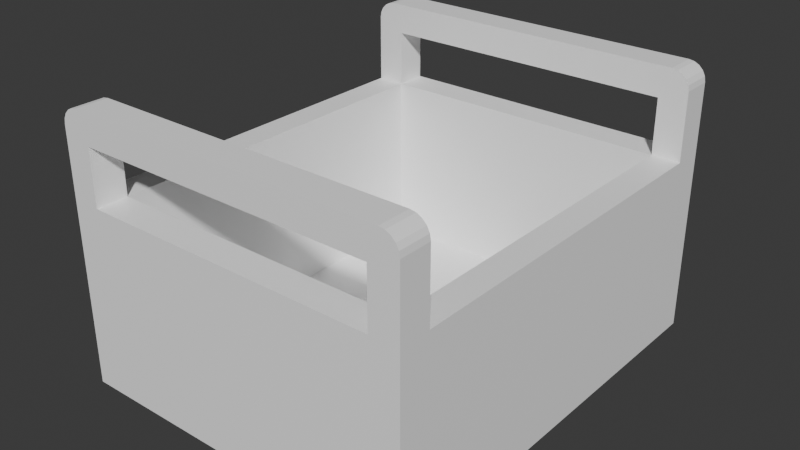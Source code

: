 # Source: Box.blend  (saved by Blender 4.4.32; exported with 4.5.12 LTS)
import bpy
from mathutils import Matrix  # noqa: F401  (used for matrix-valued properties, if any)

bpy.ops.wm.read_factory_settings(use_empty=True)
scene = bpy.context.scene
scene.name = 'Scene'

# ---- collections
col_collection = bpy.data.collections.new('Collection'); scene.collection.children.link(col_collection)

# ---- materials (node trees are filled in below, after node groups)
mat_material_001 = bpy.data.materials.new('Material.001')

# ---- material node trees
mat_material_001.use_nodes = True; mat_material_001.node_tree.nodes.clear()
_N = mat_material_001.node_tree.nodes; _L = mat_material_001.node_tree.links
n0 = _N.new('ShaderNodeBsdfPrincipled'); n0.name = 'Principled BSDF'; n0.location = (10, 300)
n0.inputs[0].default_value = (1.0, 1.0, 1.0, 1.0)
n1 = _N.new('ShaderNodeOutputMaterial'); n1.name = 'Material Output'; n1.location = (300, 300)
_L.new(n0.outputs[0], n1.inputs[0])
n1.is_active_output = True

# ---- world
world_world = bpy.data.worlds.new('World'); scene.world = world_world
world_world.use_nodes = True; world_world.node_tree.nodes.clear()
_N = world_world.node_tree.nodes; _L = world_world.node_tree.links
n0 = _N.new('ShaderNodeOutputWorld'); n0.name = 'World Output'; n0.location = (300, 300)
n1 = _N.new('ShaderNodeBackground'); n1.name = 'Background'; n1.location = (10, 300)
n1.inputs[0].default_value = (0.05088, 0.05088, 0.05088, 1.0)
_L.new(n1.outputs[0], n0.inputs[0])
n0.is_active_output = True
world_world.color = (0.05088, 0.05088, 0.05088)
world_world.sun_shadow_jitter_overblur = 0.0

# ---- meshes
me_cube = bpy.data.meshes.new('Cube')
me_cube.from_pydata([(1.734, 2.08, -0.06804), (1.734, 2.08, 0.06804), (1.734, -2.08, -0.06804), (1.734, -2.08, 0.06804), (-1.734, 2.08, -0.06804), (-1.734, 2.08, 0.06804), (-1.734, -2.08, -0.06804), (-1.734, -2.08, 0.06804), (1.456, 2.08, 0.06804), (-1.456, 2.08, 0.06804), (1.456, -2.08, -0.06804), (-1.456, -2.08, -0.06804), (-1.456, -2.08, 0.06804), (1.456, -2.08, 0.06804), (-1.456, 2.08, -0.06804), (1.456, 2.08, -0.06804), (-1.734, 1.772, 0.06804), (-1.734, -1.772, 0.06804), (1.734, 1.772, -0.06804), (1.734, -1.772, -0.06804), (-1.734, -1.772, -0.06804), (-1.734, 1.772, -0.06804), (1.734, -1.772, 0.06804), (1.734, 1.772, 0.06804), (-1.456, 1.772, 0.06804), (-1.456, -1.772, 0.06804), (1.456, 1.772, 0.06804), (1.456, -1.772, 0.06804), (1.456, 1.772, -0.06804), (1.456, -1.772, -0.06804), (-1.456, 1.772, -0.06804), (-1.456, -1.772, -0.06804), (-1.734, -1.772, 1.742), (-1.734, -2.08, 1.742), (-1.456, 2.08, 1.742), (-1.734, 2.08, 1.742), (1.456, -2.08, 1.742), (1.734, -2.08, 1.742), (1.734, 1.772, 1.742), (1.734, 2.08, 1.742), (1.456, 2.08, 1.742), (-1.456, -2.08, 1.742), (-1.456, -1.772, 1.742), (1.456, -1.772, 1.742), (-1.734, 1.772, 1.742), (1.734, -1.772, 1.742), (-1.456, 1.772, 1.742), (1.456, 1.772, 1.742), (-1.456, 2.08, 2.582), (1.456, -2.08, 2.582), (1.456, 2.08, 2.582), (-1.456, -2.08, 2.582), (-1.456, -1.772, 2.582), (1.456, -1.772, 2.582), (-1.456, 1.772, 2.582), (1.456, 1.772, 2.582), (1.734, -1.772, 2.288), (1.456, -1.772, 2.288), (1.456, -2.08, 2.288), (1.734, -2.08, 2.288), (-1.456, -1.772, 2.582), (-1.456, -2.08, 2.582), (-1.456, -1.772, 2.288), (-1.456, -2.08, 2.288), (1.456, 1.772, 2.288), (1.734, 1.772, 2.288), (1.456, 2.08, 2.288), (1.734, 2.08, 2.288), (-1.456, 2.08, 2.582), (-1.456, 1.772, 2.582), (-1.456, 1.772, 2.288), (-1.456, 2.08, 2.288), (-1.558, -1.772, 2.582), (-1.734, -1.772, 2.406), (-1.612, -1.772, 2.573), (-1.661, -1.772, 2.548), (-1.7, -1.772, 2.509), (-1.725, -1.772, 2.46), (-1.734, -2.08, 2.406), (-1.558, -2.08, 2.582), (-1.725, -2.08, 2.46), (-1.7, -2.08, 2.509), (-1.661, -2.08, 2.548), (-1.612, -2.08, 2.573), (-1.558, 2.08, 2.582), (-1.734, 2.08, 2.406), (-1.612, 2.08, 2.573), (-1.661, 2.08, 2.548), (-1.7, 2.08, 2.509), (-1.725, 2.08, 2.46), (1.558, -2.08, 2.582), (1.734, -2.08, 2.406), (1.612, -2.08, 2.573), (1.661, -2.08, 2.548), (1.7, -2.08, 2.509), (1.725, -2.08, 2.46), (1.558, 1.772, 2.582), (1.734, 1.772, 2.406), (1.612, 1.772, 2.573), (1.661, 1.772, 2.548), (1.7, 1.772, 2.509), (1.725, 1.772, 2.46), (1.734, 2.08, 2.406), (1.558, 2.08, 2.582), (1.725, 2.08, 2.46), (1.7, 2.08, 2.509), (1.661, 2.08, 2.548), (1.612, 2.08, 2.573), (-1.734, 1.772, 2.406), (-1.558, 1.772, 2.582), (-1.725, 1.772, 2.46), (-1.7, 1.772, 2.509), (-1.661, 1.772, 2.548), (-1.612, 1.772, 2.573), (1.734, -1.772, 2.406), (1.558, -1.772, 2.582), (1.725, -1.772, 2.46), (1.7, -1.772, 2.509), (1.661, -1.772, 2.548), (1.612, -1.772, 2.573)], [], [(31, 20, 6, 11), (12, 11, 6, 7), (16, 21, 4, 5), (5, 9, 34, 35), (22, 19, 2, 3), (8, 15, 0, 1), (5, 4, 14, 9), (9, 14, 15, 8), (3, 13, 36, 37), (24, 25, 42, 46), (3, 2, 10, 13), (13, 10, 11, 12), (19, 29, 10, 2), (29, 31, 11, 10), (15, 14, 30, 28), (28, 30, 31, 29), (0, 15, 28, 18), (18, 28, 29, 19), (7, 17, 32, 33), (24, 26, 27, 25), (17, 16, 44, 32), (16, 5, 35, 44), (1, 0, 18, 23), (23, 18, 19, 22), (9, 8, 40, 34), (23, 22, 45, 38), (7, 6, 20, 17), (17, 20, 21, 16), (14, 4, 21, 30), (30, 21, 20, 31), (34, 46, 54, 48), (41, 33, 78, 80, 81, 82, 83, 79, 51), (42, 43, 36, 41), (34, 40, 47, 46), (35, 34, 48, 84, 86, 87, 88, 89, 85), (44, 46, 42, 32), (57, 56, 114, 116, 117, 118, 119, 115, 53), (47, 38, 45, 43), (12, 7, 33, 41), (27, 26, 47, 43), (13, 12, 41, 36), (26, 24, 46, 47), (1, 23, 38, 39), (22, 3, 37, 45), (25, 27, 43, 42), (8, 1, 39, 40), (56, 59, 91, 114), (32, 42, 52, 72, 74, 75, 76, 77, 73), (44, 35, 85, 108), (65, 64, 55, 96, 98, 99, 100, 101, 97), (66, 67, 102, 104, 105, 106, 107, 103, 50), (72, 52, 51, 79), (42, 41, 51, 52), (84, 48, 54, 109), (50, 55, 69, 68), (57, 53, 60, 62), (53, 115, 90, 49), (59, 58, 49, 90, 92, 93, 94, 95, 91), (50, 103, 96, 55), (46, 44, 108, 110, 111, 112, 113, 109, 54), (67, 65, 97, 102), (45, 37, 59, 56), (37, 36, 58, 59), (36, 43, 57, 58), (43, 45, 56, 57), (63, 62, 60, 61), (53, 49, 61, 60), (58, 57, 62, 63), (49, 58, 63, 61), (40, 39, 67, 66), (39, 38, 65, 67), (47, 40, 66, 64), (38, 47, 64, 65), (70, 71, 68, 69), (55, 64, 70, 69), (64, 66, 71, 70), (66, 50, 68, 71), (72, 79, 83, 74), (74, 83, 82, 75), (75, 82, 81, 76), (76, 81, 80, 77), (77, 80, 78, 73), (96, 103, 107, 98), (98, 107, 106, 99), (99, 106, 105, 100), (100, 105, 104, 101), (101, 104, 102, 97), (84, 109, 113, 86), (86, 113, 112, 87), (87, 112, 111, 88), (88, 111, 110, 89), (89, 110, 108, 85), (90, 115, 119, 92), (92, 119, 118, 93), (93, 118, 117, 94), (94, 117, 116, 95), (95, 116, 114, 91), (33, 32, 73, 78)])
_uv = me_cube.uv_layers.new(name='UVMap')
_uv.uv.foreach_set('vector', [0.855, 0.7315, 0.875, 0.7315, 0.875, 0.75, 0.855, 0.75, 0.375, 0.98, 0.625, 0.98, 0.625, 1.0, 0.375, 1.0, 0.375, 0.2315, 0.625, 0.2315, 0.625, 0.25, 0.375, 0.25, 0.375, 0.25, 0.375, 0.27, 0.375, 0.27, 0.375, 0.25, 0.375, 0.7315, 0.625, 0.7315, 0.625, 0.75, 0.375, 0.75, 0.375, 0.48, 0.625, 0.48, 0.625, 0.5, 0.375, 0.5, 0.375, 0.25, 0.625, 0.25, 0.625, 0.27, 0.375, 0.27, 0.375, 0.27, 0.625, 0.27, 0.625, 0.48, 0.375, 0.48, 0.375, 0.75, 0.375, 0.77, 0.375, 0.77, 0.375, 0.75, 0.145, 0.5185, 0.145, 0.7315, 0.145, 0.7315, 0.145, 0.5185, 0.375, 0.75, 0.625, 0.75, 0.625, 0.77, 0.375, 0.77, 0.375, 0.77, 0.625, 0.77, 0.625, 0.98, 0.375, 0.98, 0.625, 0.7315, 0.645, 0.7315, 0.645, 0.75, 0.625, 0.75, 0.645, 0.7315, 0.855, 0.7315, 0.855, 0.75, 0.645, 0.75, 0.645, 0.5, 0.855, 0.5, 0.855, 0.5185, 0.645, 0.5185, 0.645, 0.5185, 0.855, 0.5185, 0.855, 0.7315, 0.645, 0.7315, 0.625, 0.5, 0.645, 0.5, 0.645, 0.5185, 0.625, 0.5185, 0.625, 0.5185, 0.645, 0.5185, 0.645, 0.7315, 0.625, 0.7315, 0.375, 0.0, 0.375, 0.01855, 0.375, 0.01855, 0.375, 0.0, 0.145, 0.5185, 0.355, 0.5185, 0.355, 0.7315, 0.145, 0.7315, 0.375, 0.01855, 0.375, 0.2315, 0.375, 0.2315, 0.375, 0.01855, 0.375, 0.2315, 0.375, 0.25, 0.375, 0.25, 0.375, 0.2315, 0.375, 0.5, 0.625, 0.5, 0.625, 0.5185, 0.375, 0.5185, 0.375, 0.5185, 0.625, 0.5185, 0.625, 0.7315, 0.375, 0.7315, 0.375, 0.27, 0.375, 0.48, 0.375, 0.48, 0.375, 0.27, 0.375, 0.5185, 0.375, 0.7315, 0.375, 0.7315, 0.375, 0.5185, 0.375, 0.0, 0.625, 0.0, 0.625, 0.01855, 0.375, 0.01855, 0.375, 0.01855, 0.625, 0.01855, 0.625, 0.2315, 0.375, 0.2315, 0.855, 0.5, 0.875, 0.5, 0.875, 0.5185, 0.855, 0.5185, 0.855, 0.5185, 0.875, 0.5185, 0.875, 0.7315, 0.855, 0.7315, 0.145, 0.5, 0.145, 0.5185, 0.145, 0.5185, 0.145, 0.5, 0.375, 0.98, 0.375, 1.0, 0.375, 1.0, 0.375, 0.9994, 0.375, 0.9976, 0.375, 0.9948, 0.375, 0.9912, 0.375, 0.9873, 0.375, 0.98, 0.145, 0.7315, 0.355, 0.7315, 0.355, 0.75, 0.145, 0.75, 0.145, 0.5, 0.355, 0.5, 0.355, 0.5185, 0.145, 0.5185, 0.375, 0.25, 0.375, 0.27, 0.375, 0.27, 0.375, 0.2627, 0.375, 0.2588, 0.375, 0.2552, 0.375, 0.2524, 0.375, 0.2506, 0.375, 0.25, 0.125, 0.5185, 0.145, 0.5185, 0.145, 0.7315, 0.125, 0.7315, 0.355, 0.7315, 0.375, 0.7315, 0.375, 0.7315, 0.3748, 0.7315, 0.3742, 0.7315, 0.3698, 0.7315, 0.3662, 0.7315, 0.3623, 0.7315, 0.355, 0.7315, 0.355, 0.5185, 0.375, 0.5185, 0.375, 0.7315, 0.355, 0.7315, 0.375, 0.98, 0.375, 1.0, 0.375, 1.0, 0.375, 0.98, 0.355, 0.7315, 0.355, 0.5185, 0.355, 0.5185, 0.355, 0.7315, 0.375, 0.77, 0.375, 0.98, 0.375, 0.98, 0.375, 0.77, 0.355, 0.5185, 0.145, 0.5185, 0.145, 0.5185, 0.355, 0.5185, 0.375, 0.5, 0.375, 0.5185, 0.375, 0.5185, 0.375, 0.5, 0.375, 0.7315, 0.375, 0.75, 0.375, 0.75, 0.375, 0.7315, 0.145, 0.7315, 0.355, 0.7315, 0.355, 0.7315, 0.145, 0.7315, 0.375, 0.48, 0.375, 0.5, 0.375, 0.5, 0.375, 0.48, 0.375, 0.7315, 0.375, 0.75, 0.375, 0.75, 0.375, 0.7315, 0.125, 0.7315, 0.145, 0.7315, 0.145, 0.7315, 0.1377, 0.7315, 0.1338, 0.7315, 0.1302, 0.7315, 0.1274, 0.7315, 0.1256, 0.7315, 0.125, 0.7315, 0.375, 0.2315, 0.375, 0.25, 0.375, 0.25, 0.375, 0.2315, 0.375, 0.5185, 0.355, 0.5185, 0.355, 0.5185, 0.3623, 0.5185, 0.3662, 0.5185, 0.3698, 0.5185, 0.3742, 0.5185, 0.3748, 0.5185, 0.375, 0.5185, 0.375, 0.48, 0.375, 0.5, 0.375, 0.5, 0.375, 0.4994, 0.375, 0.4976, 0.375, 0.4948, 0.375, 0.4912, 0.375, 0.4873, 0.375, 0.48, 0.1377, 0.7315, 0.145, 0.7315, 0.145, 0.75, 0.1377, 0.75, 0.145, 0.7315, 0.145, 0.75, 0.145, 0.75, 0.145, 0.7315, 0.1377, 0.5, 0.145, 0.5, 0.145, 0.5185, 0.1377, 0.5185, 0.355, 0.5, 0.355, 0.5185, 0.355, 0.5185, 0.355, 0.5, 0.355, 0.7315, 0.355, 0.7315, 0.355, 0.7315, 0.355, 0.7315, 0.355, 0.7315, 0.3623, 0.7315, 0.3623, 0.75, 0.355, 0.75, 0.375, 0.75, 0.375, 0.77, 0.375, 0.77, 0.375, 0.7627, 0.375, 0.7588, 0.375, 0.7552, 0.375, 0.7524, 0.375, 0.7506, 0.375, 0.75, 0.355, 0.5, 0.3623, 0.5, 0.3623, 0.5185, 0.355, 0.5185, 0.145, 0.5185, 0.125, 0.5185, 0.125, 0.5185, 0.1256, 0.5185, 0.1274, 0.5185, 0.1302, 0.5185, 0.1338, 0.5185, 0.1377, 0.5185, 0.145, 0.5185, 0.375, 0.5, 0.375, 0.5185, 0.375, 0.5185, 0.375, 0.5, 0.375, 0.7315, 0.375, 0.75, 0.375, 0.75, 0.375, 0.7315, 0.375, 0.75, 0.375, 0.77, 0.375, 0.77, 0.375, 0.75, 0.355, 0.75, 0.355, 0.7315, 0.355, 0.7315, 0.355, 0.75, 0.355, 0.7315, 0.375, 0.7315, 0.375, 0.7315, 0.355, 0.7315, 0.355, 0.75, 0.355, 0.7315, 0.355, 0.7315, 0.355, 0.75, 0.355, 0.7315, 0.355, 0.75, 0.355, 0.75, 0.355, 0.7315, 0.355, 0.75, 0.355, 0.7315, 0.355, 0.7315, 0.355, 0.75, 0.375, 0.77, 0.375, 0.77, 0.375, 0.77, 0.375, 0.77, 0.375, 0.48, 0.375, 0.5, 0.375, 0.5, 0.375, 0.48, 0.375, 0.5, 0.375, 0.5185, 0.375, 0.5185, 0.375, 0.5, 0.355, 0.5185, 0.355, 0.5, 0.355, 0.5, 0.355, 0.5185, 0.375, 0.5185, 0.355, 0.5185, 0.355, 0.5185, 0.375, 0.5185, 0.355, 0.5185, 0.355, 0.5, 0.355, 0.5, 0.355, 0.5185, 0.355, 0.5185, 0.355, 0.5185, 0.355, 0.5185, 0.355, 0.5185, 0.355, 0.5185, 0.355, 0.5, 0.355, 0.5, 0.355, 0.5185, 0.375, 0.48, 0.375, 0.48, 0.375, 0.48, 0.375, 0.48, 0.1377, 0.7315, 0.1377, 0.75, 0.1338, 0.75, 0.1338, 0.7315, 0.1338, 0.7315, 0.1338, 0.75, 0.125, 0.75, 0.125, 0.7315, 0.375, 0.01855, 0.375, 0.0, 0.375, 0.0, 0.375, 0.01855, 0.375, 0.01855, 0.375, 0.0, 0.375, 0.0, 0.375, 0.01855, 0.375, 0.01855, 0.375, 0.0, 0.375, 0.0, 0.375, 0.01855, 0.3623, 0.5185, 0.3623, 0.5, 0.3662, 0.5, 0.3662, 0.5185, 0.3662, 0.5185, 0.3662, 0.5, 0.3698, 0.5, 0.3698, 0.5185, 0.3698, 0.5185, 0.3698, 0.5, 0.375, 0.5, 0.3742, 0.5185, 0.3742, 0.5185, 0.375, 0.5, 0.375, 0.5, 0.3748, 0.5185, 0.3748, 0.5185, 0.375, 0.5, 0.375, 0.5, 0.375, 0.5185, 0.1377, 0.5, 0.1377, 0.5185, 0.1338, 0.5185, 0.1338, 0.5, 0.1338, 0.5, 0.1338, 0.5185, 0.125, 0.5185, 0.125, 0.5, 0.375, 0.25, 0.375, 0.2315, 0.375, 0.2315, 0.375, 0.25, 0.375, 0.25, 0.375, 0.2315, 0.375, 0.2315, 0.375, 0.25, 0.375, 0.25, 0.375, 0.2315, 0.375, 0.2315, 0.375, 0.25, 0.3623, 0.75, 0.3623, 0.7315, 0.3662, 0.7315, 0.3662, 0.75, 0.3662, 0.75, 0.3662, 0.7315, 0.3698, 0.7315, 0.3698, 0.75, 0.3698, 0.75, 0.3698, 0.7315, 0.3742, 0.7315, 0.375, 0.75, 0.375, 0.75, 0.3742, 0.7315, 0.3748, 0.7315, 0.375, 0.75, 0.375, 0.75, 0.3748, 0.7315, 0.375, 0.7315, 0.375, 0.75, 0.375, 0.0, 0.375, 0.01855, 0.375, 0.01855, 0.375, 0.0])
me_cube.materials.append(mat_material_001)
me_cube.use_mirror_vertex_groups = False
me_cube.update()

# ---- objects
ob_cube = bpy.data.objects.new('Cube', me_cube)

# ---- transforms, parenting, visibility, modifiers, constraints
ob_cube.location = (0.0, 0.0, 0.0)
ob_cube.lock_rotations_4d = False
ob_cube.empty_display_type = 'ARROWS'
ob_cube.lineart.crease_threshold = 0.0

# ---- collection membership
col_collection.objects.link(ob_cube)

# ---- scene / render settings (as saved in the file)
scene.frame_start = 1; scene.frame_end = 250; scene.frame_set(1)
scene.render.engine = 'BLENDER_EEVEE_NEXT'
bpy.context.view_layer.update()

# ---- added for rendering (the .blend has no active camera and no usable light): camera, sun
cam_auto = bpy.data.cameras.new('AutoCamera')
cam_auto.lens = 50.0
cam_auto.sensor_width = 36.0
cam_auto.clip_end = 1000.0
ob_auto_camera = bpy.data.objects.new('AutoCamera', cam_auto)
scene.collection.objects.link(ob_auto_camera)
ob_auto_camera.location = (5.57933, -6.6952, 5.72036)
ob_auto_camera.rotation_euler = (1.09748, -7.21219e-08, 0.694738)
scene.camera = ob_auto_camera
light_auto_sun = bpy.data.lights.new('AutoSun', 'SUN')
light_auto_sun.energy = 3.0
light_auto_sun.angle = 0.0523599
ob_auto_sun = bpy.data.objects.new('AutoSun', light_auto_sun)
scene.collection.objects.link(ob_auto_sun)
ob_auto_sun.rotation_euler = (0.872665, 0.174533, 0.523599)
bpy.context.view_layer.update()
